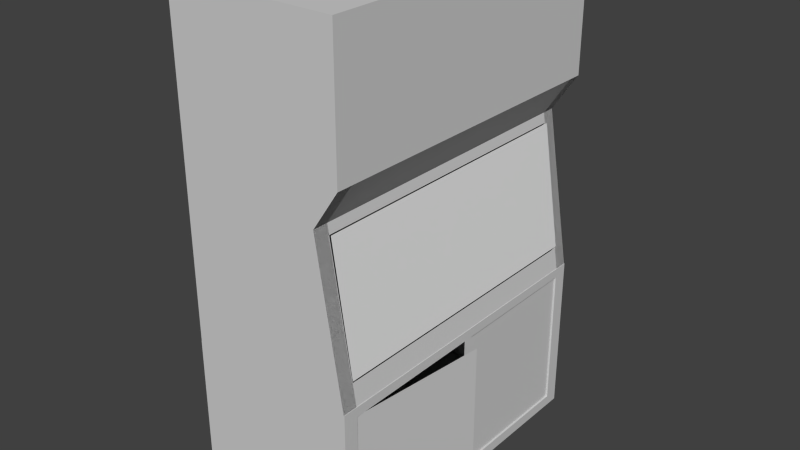 # Source: safety-kast-lab.blend  (saved by Blender 2.75.0; exported with 4.5.12 LTS)
import bpy
from mathutils import Matrix  # noqa: F401  (used for matrix-valued properties, if any)

bpy.ops.wm.read_factory_settings(use_empty=True)
scene = bpy.context.scene
scene.name = 'Scene'

# ---- collections
col_collection_1 = bpy.data.collections.new('Collection 1'); scene.collection.children.link(col_collection_1)

# ---- materials (node trees are filled in below, after node groups)
mat_safety_kast_materiaal = bpy.data.materials.new('safety-kast materiaal')
mat_safety_kast_materiaal.alpha_threshold = 0.0
mat_safety_kast_materiaal.use_transparent_shadow = False
mat_safety_kast_materiaal.diffuse_color = (0.6383, 0.6383, 0.6383, 1.0)
mat_safety_kast_materiaal.roughness = 0.5
mat_glass = bpy.data.materials.new('Glass')
mat_glass.alpha_threshold = 0.0
mat_glass.use_transparent_shadow = False
mat_glass.roughness = 0.5

# ---- material node trees

# ---- world
world_world = bpy.data.worlds.new('World'); scene.world = world_world
world_world.color = (0.05088, 0.05088, 0.05088)
world_world.use_sun_shadow = False
world_world.sun_shadow_jitter_overblur = 0.0
world_world.cycles.sampling_method = 'MANUAL'
world_world.cycles.sample_map_resolution = 256

# ---- meshes
me_cube = bpy.data.meshes.new('Cube')
me_cube.from_pydata([(-1.0, -1.0, -1.0), (-1.0, -1.0, 1.0), (-1.0, 1.0, -1.0), (-1.0, 1.0, 1.0), (1.0, -1.0, -1.0), (1.0, -1.0, 1.0), (1.0, 1.0, -1.0), (1.0, 1.0, 1.0), (-1.0, -1.0, 0.2047), (-1.0, 1.0, 0.2047), (1.0, 1.0, 0.2047), (1.0, -1.0, 0.2047), (-1.0, 1.0, -0.03202), (0.6946, 1.0, -0.03202), (0.6946, -1.0, -0.03202), (-1.0, -1.0, -0.03202), (-1.0, -0.9101, 1.0), (-1.0, -0.9101, -1.0), (1.0, -0.9101, 1.0), (1.0, -0.9101, -1.0), (1.0, -0.9101, 0.2047), (-1.0, -0.9101, 0.2047), (0.6946, -0.9101, -0.03202), (-1.0, -0.9101, -0.03202), (-1.0, 0.9188, 1.0), (1.0, 0.9188, -1.0), (1.0, 0.9188, 0.2047), (0.6946, 0.9188, -0.03202), (-1.0, 0.9188, -1.0), (1.0, 0.9188, 1.0), (-1.0, 0.9188, 0.2047), (-1.0, 0.9188, -0.03202), (-1.0, 1.0, -0.09283), (0.7138, 1.0, -0.09283), (0.7138, -1.0, -0.09283), (-1.0, -1.0, -0.09283), (0.7138, -0.9101, -0.09283), (-1.0, -0.9101, -0.09283), (0.7138, 0.9188, -0.09283), (-1.0, 0.9188, -0.09283), (-1.0, 1.0, -0.866), (0.9577, 1.0, -0.866), (0.9577, -1.0, -0.866), (0.9577, -0.9101, -0.866), (-1.0, -0.9101, -0.866), (0.9577, 0.9188, -0.866), (-1.0, 0.9188, -0.866), (-1.0, -1.0, -0.866), (-1.0, 0.9171, -0.866), (-1.0, 0.9171, -1.0), (0.9577, 0.9171, -0.866), (1.0, 0.9171, -1.0), (1.0, 0.9171, 0.2047), (-1.0, 0.9171, 0.2047), (-1.0, 0.9171, -0.03202), (0.6946, 0.9171, -0.03202), (-1.0, 0.9171, -0.09283), (0.7138, 0.9171, -0.09283), (0.9577, -0.9063, -0.866), (1.0, -0.9063, -1.0), (-1.0, -0.9063, -1.0), (-1.0, -0.9063, -0.03202), (-1.0, -0.9063, 0.2047), (1.0, -0.9063, 0.2047), (0.6946, -0.9063, -0.03202), (-1.0, -0.9063, -0.09283), (0.7138, -0.9063, -0.09283), (-1.0, -0.9063, -0.866), (-1.006, -0.9988, -2.001), (-1.006, -0.9988, -0.9994), (-1.006, 1.001, -2.001), (-1.006, 1.001, -0.9994), (1.006, -0.9988, -2.001), (1.006, -0.9988, -0.9994), (1.006, 1.001, -2.001), (1.006, 1.001, -0.9994), (0.7309, -0.9045, -0.09377), (0.7309, 0.9245, -0.09377), (0.9576, -0.9045, -0.8579), (0.9576, 0.9245, -0.8579), (-1.006, -0.9055, -0.9994), (-1.006, -0.9055, -2.001), (1.006, -0.9055, -0.9994), (1.006, -0.9055, -2.001), (-1.006, 0.9114, -0.9994), (1.006, 0.9114, -2.001), (-1.006, 0.9114, -2.001), (1.006, 0.9114, -0.9994), (-1.006, -0.01433, -2.001), (1.006, -0.01433, -0.9994), (-1.006, -0.01433, -0.9994), (1.006, -0.01433, -2.001), (-1.006, 0.04584, -0.9994), (1.006, 0.04584, -2.001), (-1.006, 0.04584, -2.001), (1.006, 0.04584, -0.9994), (-1.006, -0.9988, -1.936), (-1.006, 1.001, -1.936), (1.006, 1.001, -1.936), (1.006, -0.9988, -1.936), (1.006, -0.9055, -1.936), (-1.006, -0.9055, -1.936), (1.006, 0.9114, -1.936), (-1.006, 0.9114, -1.936), (-1.006, -0.01433, -1.936), (1.006, -0.01433, -1.936), (1.006, 0.04584, -1.936), (-1.006, 0.04584, -1.936), (-1.006, -0.9988, -1.058), (-1.006, 1.001, -1.058), (1.006, 1.001, -1.058), (1.006, -0.9988, -1.058), (1.006, -0.9055, -1.058), (-1.006, -0.9055, -1.058), (1.006, 0.9114, -1.058), (-1.006, 0.9114, -1.058), (-1.006, -0.01433, -1.058), (1.006, -0.01433, -1.058), (1.006, 0.04584, -1.058), (-1.006, 0.04584, -1.058), (0.9933, -0.9137, -1.936), (1.185, -0.02812, -1.936), (0.9933, -0.9137, -1.057), (1.185, -0.02812, -1.057), (0.9836, 0.9114, -1.058), (0.9836, 0.9114, -1.936), (0.9836, 0.04584, -1.058), (0.9836, 0.04584, -1.936)], [], [(46, 40, 2, 28), (41, 6, 51, 50), (43, 42, 4, 19), (47, 0, 60, 67), (28, 2, 6, 25), (29, 7, 3, 24), (5, 1, 8, 11), (18, 5, 11, 20), (3, 7, 10, 9), (24, 3, 9, 30), (4, 42, 58, 59), (20, 11, 14, 22), (40, 32, 56, 48), (30, 9, 12, 31), (8, 21, 23, 15), (26, 20, 22, 27), (1, 16, 21, 8), (29, 18, 20, 26), (5, 18, 16, 1), (0, 17, 19, 4), (45, 43, 19, 25), (47, 44, 17, 0), (41, 45, 25, 6), (7, 29, 26, 10), (10, 26, 27, 13), (21, 30, 31, 23), (16, 24, 30, 21), (18, 29, 24, 16), (17, 28, 25, 19), (44, 46, 28, 17), (23, 31, 39, 37), (13, 27, 38, 33), (15, 23, 37, 35), (27, 22, 36, 38), (0, 4, 59, 60), (22, 14, 34, 36), (9, 10, 52, 53), (31, 12, 32, 39), (37, 39, 46, 44), (33, 38, 45, 41), (35, 37, 44, 47), (48, 50, 51, 49), (34, 14, 64, 66), (36, 34, 42, 43), (10, 13, 55, 52), (39, 32, 40, 46), (53, 52, 55, 54), (54, 55, 57, 56), (56, 57, 50, 48), (2, 40, 48, 49), (33, 41, 50, 57), (32, 12, 54, 56), (6, 2, 49, 51), (12, 9, 53, 54), (13, 33, 57, 55), (32, 40, 2, 6, 41, 33, 13, 10, 9, 12), (58, 67, 60, 59), (63, 62, 61, 64), (64, 61, 65, 66), (66, 65, 67, 58), (14, 11, 63, 64), (35, 47, 67, 65), (8, 15, 61, 62), (11, 8, 62, 63), (15, 35, 65, 61), (42, 34, 66, 58), (34, 42, 4, 0, 47, 35, 15, 8, 11, 14), (103, 97, 70, 86), (97, 98, 74, 70), (100, 99, 72, 83), (99, 96, 68, 72), (86, 70, 74, 85), (87, 75, 71, 84), (76, 77, 79, 78), (73, 82, 80, 69), (68, 81, 83, 72), (105, 100, 83, 91), (96, 101, 81, 68), (98, 102, 85, 74), (95, 87, 84, 92), (94, 86, 85, 93), (107, 103, 86, 94), (101, 104, 88, 81), (81, 88, 91, 83), (82, 89, 90, 80), (106, 105, 91, 93), (102, 106, 93, 85), (104, 107, 94, 88), (88, 94, 93, 91), (89, 95, 92, 90), (116, 119, 107, 104), (106, 102, 125, 127), (118, 117, 105, 106), (113, 116, 104, 101), (119, 115, 103, 107), (110, 114, 102, 98), (108, 113, 101, 96), (111, 108, 96, 99), (112, 111, 99, 100), (109, 110, 98, 97), (115, 109, 97, 103), (84, 71, 109, 115), (71, 75, 110, 109), (82, 73, 111, 112), (73, 69, 108, 111), (89, 82, 112, 117), (69, 80, 113, 108), (75, 87, 114, 110), (92, 84, 115, 119), (80, 90, 116, 113), (95, 89, 117, 118), (87, 95, 118, 114), (90, 92, 119, 116), (123, 122, 120, 121), (124, 126, 127, 125), (114, 118, 126, 124), (118, 106, 127, 126), (102, 114, 124, 125)])
me_cube.polygons.foreach_set('material_index', [0, 0, 0, 0, 0, 0, 0, 0, 0, 0, 0, 0, 0, 0, 0, 0, 0, 0, 0, 0, 0, 0, 0, 0, 0, 0, 0, 0, 0, 0, 0, 0, 0, 0, 0, 0, 0, 0, 0, 0, 0, 0, 0, 0, 0, 0, 0, 0, 0, 0, 0, 0, 0, 0, 0, 0, 0, 0, 0, 0, 0, 0, 0, 0, 0, 0, 0, 0, 0, 0, 0, 0, 0, 1, 0, 0, 0, 0, 0, 0, 0, 0, 0, 0, 0, 0, 0, 0, 0, 0, 0, 0, 0, 0, 0, 0, 0, 0, 0, 0, 0, 0, 0, 0, 0, 0, 0, 0, 0, 0, 0, 0, 0, 0, 0, 0, 0, 0])
me_cube.materials.append(mat_safety_kast_materiaal)
me_cube.materials.append(mat_glass)
me_cube.use_remesh_preserve_volume = False
me_cube.use_remesh_preserve_attributes = False
me_cube.use_mirror_vertex_groups = False
me_cube.update()

# ---- objects
ob_cube = bpy.data.objects.new('Cube', me_cube)

# ---- transforms, parenting, visibility, modifiers, constraints
ob_cube.location = (2.404, -1.019, 3.818)
ob_cube.scale = (0.9842, 1.888, 1.9)
ob_cube.lineart.crease_threshold = 0.0

# ---- collection membership
col_collection_1.objects.link(ob_cube)

# ---- scene / render settings (as saved in the file)
scene.frame_start = 1; scene.frame_end = 250; scene.frame_set(1)
scene.render.engine = 'BLENDER_EEVEE_NEXT'
scene.render.resolution_percentage = 50
scene.render.dither_intensity = 0.0
scene.cycles.use_denoising = False
scene.cycles.samples = 10
scene.cycles.sampling_pattern = 'TABULATED_SOBOL'
scene.cycles.light_sampling_threshold = 0.0
scene.cycles.use_adaptive_sampling = False
scene.cycles.use_light_tree = False
scene.cycles.blur_glossy = 0.0
scene.cycles.pixel_filter_type = 'GAUSSIAN'
scene.cycles.sample_clamp_indirect = 0.0
scene.view_settings.view_transform = 'Standard'
bpy.context.view_layer.update()

# ---- added for rendering (the .blend has no active camera and no usable light): camera, sun
cam_auto = bpy.data.cameras.new('AutoCamera')
cam_auto.lens = 50.0
cam_auto.sensor_width = 36.0
cam_auto.clip_end = 1000.0
ob_auto_camera = bpy.data.objects.new('AutoCamera', cam_auto)
scene.collection.objects.link(ob_auto_camera)
ob_auto_camera.location = (9.12743, -8.98145, 8.17583)
ob_auto_camera.rotation_euler = (1.09748, -7.21219e-08, 0.694738)
scene.camera = ob_auto_camera
light_auto_sun = bpy.data.lights.new('AutoSun', 'SUN')
light_auto_sun.energy = 3.0
light_auto_sun.angle = 0.0523599
ob_auto_sun = bpy.data.objects.new('AutoSun', light_auto_sun)
scene.collection.objects.link(ob_auto_sun)
ob_auto_sun.rotation_euler = (0.872665, 0.174533, 0.523599)
bpy.context.view_layer.update()
